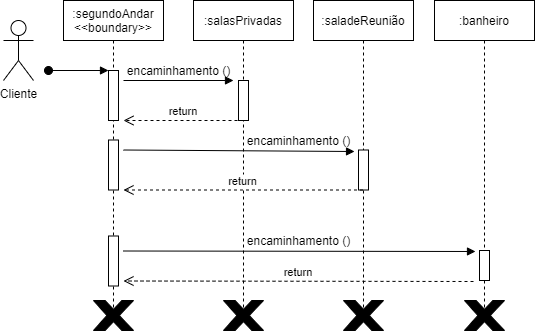

The diagram above was exported from draw.io. Its source (the exported page's mxGraphModel, read from the mxfile embedded in the PNG):
<mxGraphModel dx="868" dy="425" grid="1" gridSize="10" guides="1" tooltips="1" connect="1" arrows="1" fold="1" page="1" pageScale="1" pageWidth="827" pageHeight="1169" math="0" shadow="0">
  <root>
    <mxCell id="0" />
    <mxCell id="1" parent="0" />
    <mxCell id="sGqTmfrATuBOIks_gEkW-1" value=":segundoAndar&#10;&lt;&lt;boundary&gt;&gt;" style="shape=umlLifeline;perimeter=lifelinePerimeter;container=1;collapsible=0;recursiveResize=0;rounded=0;shadow=0;strokeWidth=1;" parent="1" vertex="1">
      <mxGeometry x="200" y="130" width="100" height="320" as="geometry" />
    </mxCell>
    <mxCell id="sGqTmfrATuBOIks_gEkW-2" value="" style="points=[];perimeter=orthogonalPerimeter;rounded=0;shadow=0;strokeWidth=1;" parent="sGqTmfrATuBOIks_gEkW-1" vertex="1">
      <mxGeometry x="45" y="70" width="10" height="50" as="geometry" />
    </mxCell>
    <mxCell id="sGqTmfrATuBOIks_gEkW-3" value="" style="verticalAlign=bottom;startArrow=oval;endArrow=block;startSize=8;shadow=0;strokeWidth=1;" parent="sGqTmfrATuBOIks_gEkW-1" target="sGqTmfrATuBOIks_gEkW-2" edge="1">
      <mxGeometry x="0.1667" y="10" relative="1" as="geometry">
        <mxPoint x="-15" y="70" as="sourcePoint" />
        <mxPoint as="offset" />
      </mxGeometry>
    </mxCell>
    <mxCell id="sGqTmfrATuBOIks_gEkW-4" value=":salasPrivadas" style="shape=umlLifeline;perimeter=lifelinePerimeter;container=1;collapsible=0;recursiveResize=0;rounded=0;shadow=0;strokeWidth=1;" parent="1" vertex="1">
      <mxGeometry x="330" y="130" width="100" height="320" as="geometry" />
    </mxCell>
    <mxCell id="sGqTmfrATuBOIks_gEkW-5" value="" style="points=[];perimeter=orthogonalPerimeter;rounded=0;shadow=0;strokeWidth=1;" parent="sGqTmfrATuBOIks_gEkW-4" vertex="1">
      <mxGeometry x="45" y="80" width="10" height="40" as="geometry" />
    </mxCell>
    <mxCell id="sGqTmfrATuBOIks_gEkW-6" value="return" style="verticalAlign=bottom;endArrow=open;dashed=1;endSize=8;shadow=0;strokeWidth=1;" parent="1" edge="1">
      <mxGeometry relative="1" as="geometry">
        <mxPoint x="260" y="250" as="targetPoint" />
        <mxPoint x="380" y="250" as="sourcePoint" />
        <Array as="points" />
      </mxGeometry>
    </mxCell>
    <mxCell id="sGqTmfrATuBOIks_gEkW-7" value="" style="verticalAlign=bottom;endArrow=block;shadow=0;strokeWidth=1;" parent="1" edge="1">
      <mxGeometry relative="1" as="geometry">
        <mxPoint x="260" y="210" as="sourcePoint" />
        <mxPoint x="370" y="210" as="targetPoint" />
      </mxGeometry>
    </mxCell>
    <mxCell id="sGqTmfrATuBOIks_gEkW-8" value="Cliente" style="shape=umlActor;verticalLabelPosition=bottom;verticalAlign=top;html=1;outlineConnect=0;" parent="1" vertex="1">
      <mxGeometry x="140" y="150" width="30" height="60" as="geometry" />
    </mxCell>
    <mxCell id="sGqTmfrATuBOIks_gEkW-9" value="encaminhamento ()" style="text;html=1;align=center;verticalAlign=middle;resizable=0;points=[];autosize=1;strokeColor=none;" parent="1" vertex="1">
      <mxGeometry x="255" y="190" width="120" height="20" as="geometry" />
    </mxCell>
    <mxCell id="sGqTmfrATuBOIks_gEkW-10" value="" style="verticalLabelPosition=bottom;verticalAlign=top;html=1;shape=mxgraph.basic.x;fillColor=#000000;" parent="1" vertex="1">
      <mxGeometry x="230" y="430" width="40" height="30" as="geometry" />
    </mxCell>
    <mxCell id="sGqTmfrATuBOIks_gEkW-11" value=":saladeReunião" style="shape=umlLifeline;perimeter=lifelinePerimeter;container=1;collapsible=0;recursiveResize=0;rounded=0;shadow=0;strokeWidth=1;" parent="1" vertex="1">
      <mxGeometry x="450" y="130" width="100" height="320" as="geometry" />
    </mxCell>
    <mxCell id="sGqTmfrATuBOIks_gEkW-26" value=":banheiro" style="shape=umlLifeline;perimeter=lifelinePerimeter;container=1;collapsible=0;recursiveResize=0;rounded=0;shadow=0;strokeWidth=1;" parent="1" vertex="1">
      <mxGeometry x="571" y="130" width="100" height="320" as="geometry" />
    </mxCell>
    <mxCell id="sGqTmfrATuBOIks_gEkW-12" value="" style="points=[];perimeter=orthogonalPerimeter;rounded=0;shadow=0;strokeWidth=1;" parent="1" vertex="1">
      <mxGeometry x="616" y="380" width="10" height="30" as="geometry" />
    </mxCell>
    <mxCell id="sGqTmfrATuBOIks_gEkW-14" value="return" style="verticalAlign=bottom;endArrow=open;dashed=1;endSize=8;shadow=0;strokeWidth=1;" parent="1" edge="1">
      <mxGeometry relative="1" as="geometry">
        <mxPoint x="260" y="410.5" as="targetPoint" />
        <mxPoint x="610" y="411" as="sourcePoint" />
        <Array as="points" />
      </mxGeometry>
    </mxCell>
    <mxCell id="sGqTmfrATuBOIks_gEkW-17" value="" style="verticalLabelPosition=bottom;verticalAlign=top;html=1;shape=mxgraph.basic.x;fillColor=#000000;" parent="1" vertex="1">
      <mxGeometry x="480" y="430" width="40" height="30" as="geometry" />
    </mxCell>
    <mxCell id="sGqTmfrATuBOIks_gEkW-21" value="" style="endArrow=none;dashed=1;html=1;" parent="1" edge="1">
      <mxGeometry width="50" height="50" relative="1" as="geometry">
        <mxPoint x="250" y="395.5" as="sourcePoint" />
        <mxPoint x="249.5" y="380" as="targetPoint" />
      </mxGeometry>
    </mxCell>
    <mxCell id="sGqTmfrATuBOIks_gEkW-22" value="" style="verticalLabelPosition=bottom;verticalAlign=top;html=1;shape=mxgraph.basic.x;fillColor=#000000;" parent="1" vertex="1">
      <mxGeometry x="360" y="430" width="40" height="30" as="geometry" />
    </mxCell>
    <mxCell id="sGqTmfrATuBOIks_gEkW-24" value="" style="points=[];perimeter=orthogonalPerimeter;rounded=0;shadow=0;strokeWidth=1;" parent="1" vertex="1">
      <mxGeometry x="245" y="365.5" width="10" height="50" as="geometry" />
    </mxCell>
    <mxCell id="sGqTmfrATuBOIks_gEkW-28" value="" style="verticalLabelPosition=bottom;verticalAlign=top;html=1;shape=mxgraph.basic.x;fillColor=#000000;" parent="1" vertex="1">
      <mxGeometry x="601" y="430" width="40" height="30" as="geometry" />
    </mxCell>
    <mxCell id="sGqTmfrATuBOIks_gEkW-35" value="encaminhamento ()" style="text;html=1;align=center;verticalAlign=middle;resizable=0;points=[];autosize=1;strokeColor=none;" parent="1" vertex="1">
      <mxGeometry x="375" y="360" width="120" height="20" as="geometry" />
    </mxCell>
    <mxCell id="sGqTmfrATuBOIks_gEkW-38" value="" style="verticalAlign=bottom;endArrow=block;shadow=0;strokeWidth=1;entryX=-0.4;entryY=0.033;entryDx=0;entryDy=0;entryPerimeter=0;" parent="1" target="sGqTmfrATuBOIks_gEkW-12" edge="1">
      <mxGeometry relative="1" as="geometry">
        <mxPoint x="260" y="380.5" as="sourcePoint" />
        <mxPoint x="365" y="380" as="targetPoint" />
      </mxGeometry>
    </mxCell>
    <mxCell id="sGqTmfrATuBOIks_gEkW-39" value="" style="points=[];perimeter=orthogonalPerimeter;rounded=0;shadow=0;strokeWidth=1;" parent="1" vertex="1">
      <mxGeometry x="245" y="269.5" width="10" height="50" as="geometry" />
    </mxCell>
    <mxCell id="sGqTmfrATuBOIks_gEkW-40" value="" style="points=[];perimeter=orthogonalPerimeter;rounded=0;shadow=0;strokeWidth=1;" parent="1" vertex="1">
      <mxGeometry x="495" y="279.5" width="10" height="40" as="geometry" />
    </mxCell>
    <mxCell id="sGqTmfrATuBOIks_gEkW-41" value="return" style="verticalAlign=bottom;endArrow=open;dashed=1;endSize=8;shadow=0;strokeWidth=1;" parent="1" source="sGqTmfrATuBOIks_gEkW-11" edge="1">
      <mxGeometry relative="1" as="geometry">
        <mxPoint x="260" y="319.5" as="targetPoint" />
        <mxPoint x="380" y="319.5" as="sourcePoint" />
        <Array as="points" />
      </mxGeometry>
    </mxCell>
    <mxCell id="sGqTmfrATuBOIks_gEkW-42" value="" style="verticalAlign=bottom;endArrow=block;shadow=0;strokeWidth=1;entryX=0.967;entryY=1.075;entryDx=0;entryDy=0;entryPerimeter=0;" parent="1" target="sGqTmfrATuBOIks_gEkW-43" edge="1">
      <mxGeometry relative="1" as="geometry">
        <mxPoint x="260" y="279.5" as="sourcePoint" />
        <mxPoint x="370" y="279.5" as="targetPoint" />
      </mxGeometry>
    </mxCell>
    <mxCell id="sGqTmfrATuBOIks_gEkW-43" value="encaminhamento ()" style="text;html=1;align=center;verticalAlign=middle;resizable=0;points=[];autosize=1;strokeColor=none;" parent="1" vertex="1">
      <mxGeometry x="375" y="259.5" width="120" height="20" as="geometry" />
    </mxCell>
  </root>
</mxGraphModel>